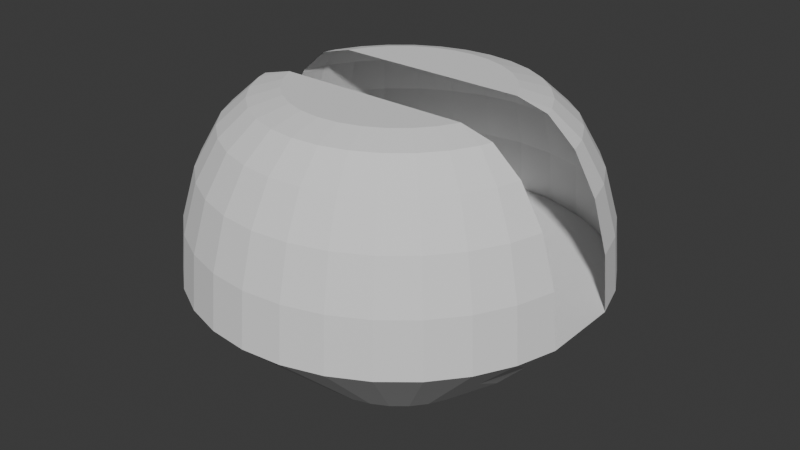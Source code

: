 # Source: airturret.blend  (saved by Blender 4.2.66; exported with 4.5.12 LTS)
import bpy
from mathutils import Matrix  # noqa: F401  (used for matrix-valued properties, if any)

bpy.ops.wm.read_factory_settings(use_empty=True)
scene = bpy.context.scene
scene.name = 'Scene'

# ---- world
world_world = bpy.data.worlds.new('World'); scene.world = world_world
world_world.use_nodes = True; world_world.node_tree.nodes.clear()
_N = world_world.node_tree.nodes; _L = world_world.node_tree.links
n0 = _N.new('ShaderNodeOutputWorld'); n0.name = 'World Output'; n0.location = (300, 300)
n1 = _N.new('ShaderNodeBackground'); n1.name = 'Background'; n1.location = (10, 300)
n1.inputs[0].default_value = (0.05088, 0.05088, 0.05088, 1.0)
_L.new(n1.outputs[0], n0.inputs[0])
n0.is_active_output = True
world_world.color = (0.05088, 0.05088, 0.05088)
world_world.sun_shadow_jitter_overblur = 0.0

# ---- meshes
me_icosphere = bpy.data.meshes.new('Icosphere')
me_icosphere.from_pydata([(-0.08866, 0.4457, 0.8186), (-0.1739, 0.4198, 0.8186), (-0.2525, 0.3779, 0.8186), (-0.3213, 0.3213, 0.8186), (-0.3779, 0.2525, 0.8186), (-0.4198, 0.1739, 0.8186), (-0.6343, 0.08999, 0.9609), (-1.0, 0.0, 2.046), (-0.6343, -0.08999, 0.9609), (-0.4198, -0.1739, 0.8186), (-0.3779, -0.2525, 0.8186), (-0.3213, -0.3213, 0.8186), (-0.2525, -0.3779, 0.8186), (-0.1739, -0.4198, 0.8186), (-0.08866, -0.4457, 0.8186), (0.0, -0.4544, 0.8186), (0.08866, -0.4457, 0.8186), (0.1739, -0.4198, 0.8186), (0.2525, -0.3779, 0.8186), (0.3213, -0.3213, 0.8186), (0.3779, -0.2525, 0.8186), (0.4198, -0.1739, 0.8186), (0.6343, -0.08999, 0.9609), (1.0, 0.0, 2.046), (0.6343, 0.08999, 0.9609), (0.4198, 0.1739, 0.8186), (0.3779, 0.2525, 0.8186), (0.3213, 0.3213, 0.8186), (0.2525, 0.3779, 0.8186), (0.1739, 0.4198, 0.8186), (0.08866, 0.4457, 0.8186), (0.0, 0.4544, 0.8186), (-0.1004, 0.5049, 2.194), (-0.1951, 0.9808, 1.333), (-0.1297, 0.6519, 2.152), (-0.1561, 0.7846, 2.03), (-0.177, 0.8899, 1.839), (-0.1905, 0.9575, 1.599), (-0.197, 0.4756, 2.194), (-0.3827, 0.9239, 1.333), (-0.2544, 0.6141, 2.152), (-0.3061, 0.7391, 2.03), (-0.3472, 0.8383, 1.839), (-0.3736, 0.9019, 1.599), (-0.286, 0.428, 2.194), (-0.5556, 0.8315, 1.333), (-0.3693, 0.5527, 2.152), (-0.4444, 0.6652, 2.03), (-0.5041, 0.7544, 1.839), (-0.5424, 0.8117, 1.599), (-0.364, 0.364, 2.194), (-0.7071, 0.7071, 1.333), (-0.47, 0.47, 2.152), (-0.5657, 0.5657, 2.03), (-0.6416, 0.6416, 1.839), (-0.6903, 0.6903, 1.599), (-0.428, 0.286, 2.194), (-0.8315, 0.5556, 1.333), (-0.5527, 0.3693, 2.152), (-0.6652, 0.4444, 2.03), (-0.7544, 0.5041, 1.839), (-0.8117, 0.5424, 1.599), (-0.4756, 0.197, 2.194), (-0.9239, 0.3827, 1.333), (-0.6141, 0.2544, 2.152), (-0.7391, 0.3061, 2.03), (-0.8383, 0.3472, 1.839), (-0.9019, 0.3736, 1.599), (-0.4762, 0.1951, 2.194), (-0.9808, 0.1951, 1.333), (-1.0, 4.975e-05, 2.046), (-0.6321, 0.1951, 2.152), (-0.7728, 0.1951, 2.03), (-0.8844, 0.1951, 1.839), (-0.9561, 0.1951, 1.599), (-0.9808, -0.1951, 1.333), (-0.4762, -0.1951, 2.194), (-1.0, -4.975e-05, 2.046), (-0.9561, -0.1951, 1.599), (-0.8844, -0.1951, 1.839), (-0.7728, -0.1951, 2.03), (-0.6321, -0.1951, 2.152), (-0.4756, -0.197, 2.194), (-0.9239, -0.3827, 1.333), (-0.6141, -0.2544, 2.152), (-0.7391, -0.3061, 2.03), (-0.8383, -0.3472, 1.839), (-0.9019, -0.3736, 1.599), (-0.428, -0.286, 2.194), (-0.8315, -0.5556, 1.333), (-0.5527, -0.3693, 2.152), (-0.6652, -0.4444, 2.03), (-0.7544, -0.5041, 1.839), (-0.8117, -0.5424, 1.599), (-0.364, -0.364, 2.194), (-0.7071, -0.7071, 1.333), (-0.47, -0.47, 2.152), (-0.5657, -0.5657, 2.03), (-0.6416, -0.6416, 1.839), (-0.6903, -0.6903, 1.599), (-0.286, -0.428, 2.194), (-0.5556, -0.8315, 1.333), (-0.3693, -0.5527, 2.152), (-0.4444, -0.6652, 2.03), (-0.5041, -0.7544, 1.839), (-0.5424, -0.8117, 1.599), (-0.197, -0.4756, 2.194), (-0.3827, -0.9239, 1.333), (-0.2544, -0.6141, 2.152), (-0.3061, -0.7391, 2.03), (-0.3472, -0.8383, 1.839), (-0.3736, -0.9019, 1.599), (-0.1004, -0.5049, 2.194), (-0.1951, -0.9808, 1.333), (-0.1297, -0.6519, 2.152), (-0.1561, -0.7846, 2.03), (-0.177, -0.8899, 1.839), (-0.1905, -0.9575, 1.599), (-3.725e-09, -0.5148, 2.194), (0.0, -1.0, 1.333), (-2.794e-09, -0.6647, 2.152), (-1.863e-09, -0.8, 2.03), (-9.313e-10, -0.9073, 1.839), (0.0, -0.9763, 1.599), (0.1004, -0.5049, 2.194), (0.1951, -0.9808, 1.333), (0.1297, -0.6519, 2.152), (0.1561, -0.7846, 2.03), (0.177, -0.8899, 1.839), (0.1905, -0.9575, 1.599), (0.197, -0.4756, 2.194), (0.3827, -0.9239, 1.333), (0.2544, -0.6141, 2.152), (0.3061, -0.7391, 2.03), (0.3472, -0.8383, 1.839), (0.3736, -0.9019, 1.599), (0.286, -0.428, 2.194), (0.5556, -0.8315, 1.333), (0.3693, -0.5527, 2.152), (0.4444, -0.6652, 2.03), (0.5041, -0.7544, 1.839), (0.5424, -0.8117, 1.599), (0.364, -0.364, 2.194), (0.7071, -0.7071, 1.333), (0.47, -0.47, 2.152), (0.5657, -0.5657, 2.03), (0.6416, -0.6416, 1.839), (0.6903, -0.6903, 1.599), (0.428, -0.286, 2.194), (0.8315, -0.5556, 1.333), (0.5527, -0.3693, 2.152), (0.6652, -0.4444, 2.03), (0.7544, -0.5041, 1.839), (0.8117, -0.5424, 1.599), (0.4756, -0.197, 2.194), (0.9239, -0.3827, 1.333), (0.6141, -0.2544, 2.152), (0.7391, -0.3061, 2.03), (0.8383, -0.3472, 1.839), (0.9019, -0.3736, 1.599), (0.4762, -0.1951, 2.194), (0.9808, -0.1951, 1.333), (1.0, -4.975e-05, 2.046), (0.6321, -0.1951, 2.152), (0.7728, -0.1951, 2.03), (0.8844, -0.1951, 1.839), (0.9561, -0.1951, 1.599), (0.9808, 0.1951, 1.333), (0.4762, 0.1951, 2.194), (1.0, 4.975e-05, 2.046), (0.9561, 0.1951, 1.599), (0.8844, 0.1951, 1.839), (0.7728, 0.1951, 2.03), (0.6321, 0.1951, 2.152), (0.4756, 0.197, 2.194), (0.9239, 0.3827, 1.333), (0.6141, 0.2544, 2.152), (0.7391, 0.3061, 2.03), (0.8383, 0.3472, 1.839), (0.9019, 0.3736, 1.599), (0.428, 0.286, 2.194), (0.8315, 0.5556, 1.333), (0.5527, 0.3693, 2.152), (0.6652, 0.4444, 2.03), (0.7544, 0.5041, 1.839), (0.8117, 0.5424, 1.599), (0.364, 0.364, 2.194), (0.7071, 0.7071, 1.333), (0.47, 0.47, 2.152), (0.5657, 0.5657, 2.03), (0.6416, 0.6416, 1.839), (0.6903, 0.6903, 1.599), (0.286, 0.428, 2.194), (0.5556, 0.8315, 1.333), (0.3693, 0.5527, 2.152), (0.4444, 0.6652, 2.03), (0.5041, 0.7544, 1.839), (0.5424, 0.8117, 1.599), (0.197, 0.4756, 2.194), (0.3827, 0.9239, 1.333), (0.2544, 0.6141, 2.152), (0.3061, 0.7391, 2.03), (0.3472, 0.8383, 1.839), (0.3736, 0.9019, 1.599), (0.1004, 0.5049, 2.194), (0.1951, 0.9808, 1.333), (0.1297, 0.6519, 2.152), (0.1561, 0.7846, 2.03), (0.177, 0.8899, 1.839), (0.1905, 0.9575, 1.599), (3.725e-09, 0.5148, 2.194), (0.0, 1.0, 1.333), (2.794e-09, 0.6647, 2.152), (1.863e-09, 0.8, 2.03), (9.313e-10, 0.9073, 1.839), (0.0, 0.9763, 1.599), (-0.8075, -0.1425, 1.147), (-0.6719, -0.2783, 1.076), (-0.6047, -0.404, 1.076), (-0.5142, -0.5142, 1.076), (-0.404, -0.6047, 1.076), (-0.2783, -0.6719, 1.076), (-0.1419, -0.7132, 1.076), (0.0, -0.7272, 1.076), (0.1419, -0.7132, 1.076), (0.2783, -0.6719, 1.076), (0.404, -0.6047, 1.076), (0.5142, -0.5142, 1.076), (0.6047, -0.404, 1.076), (0.6719, -0.2783, 1.076), (0.8075, -0.1425, 1.147), (-0.1419, 0.7132, 1.076), (0.0, 0.7272, 1.076), (-0.2783, 0.6719, 1.076), (-0.404, 0.6047, 1.076), (-0.5142, 0.5142, 1.076), (-0.6047, 0.404, 1.076), (-0.6719, 0.2783, 1.076), (-0.8075, 0.1425, 1.147), (0.8075, 0.1425, 1.147), (0.6719, 0.2783, 1.076), (0.6047, 0.404, 1.076), (0.5142, 0.5142, 1.076), (0.404, 0.6047, 1.076), (0.2783, 0.6719, 1.076), (0.1419, 0.7132, 1.076)], [(7, 70), (7, 77), (162, 23), (23, 169)], [(218, 89, 83, 217), (1, 0, 31, 30, 29, 28, 27, 26, 25, 24, 22, 21, 20, 19, 18, 17, 16, 15, 14, 13, 12, 11, 10, 9, 8, 6, 5, 4, 3, 2), (234, 45, 39, 233), (233, 39, 33, 231), (236, 57, 51, 235), (237, 63, 57, 236), (235, 51, 45, 234), (238, 69, 63, 237), (76, 82, 88, 94, 100, 106, 112, 118, 124, 130, 136, 142, 148, 154, 160), (217, 83, 75, 216), (221, 107, 101, 220), (219, 95, 89, 218), (220, 101, 95, 219), (224, 125, 119, 223), (223, 119, 113, 222), (222, 113, 107, 221), (226, 137, 131, 225), (225, 131, 125, 224), (228, 149, 143, 227), (229, 155, 149, 228), (227, 143, 137, 226), (230, 161, 155, 229), (241, 181, 175, 240), (240, 175, 167, 239), (242, 187, 181, 241), (243, 193, 187, 242), (244, 199, 193, 243), (232, 211, 205, 245), (245, 205, 199, 244), (231, 33, 211, 232), (211, 33, 37, 215), (215, 37, 36, 214), (214, 36, 35, 213), (213, 35, 34, 212), (212, 34, 32, 210), (33, 39, 43, 37), (37, 43, 42, 36), (36, 42, 41, 35), (35, 41, 40, 34), (34, 40, 38, 32), (39, 45, 49, 43), (43, 49, 48, 42), (42, 48, 47, 41), (41, 47, 46, 40), (40, 46, 44, 38), (45, 51, 55, 49), (49, 55, 54, 48), (48, 54, 53, 47), (47, 53, 52, 46), (46, 52, 50, 44), (51, 57, 61, 55), (55, 61, 60, 54), (54, 60, 59, 53), (53, 59, 58, 52), (52, 58, 56, 50), (57, 63, 67, 61), (61, 67, 66, 60), (60, 66, 65, 59), (59, 65, 64, 58), (58, 64, 62, 56), (63, 69, 74, 67), (67, 74, 73, 66), (66, 73, 72, 65), (65, 72, 71, 64), (64, 71, 68, 62), (75, 83, 87, 78), (78, 87, 86, 79), (79, 86, 85, 80), (80, 85, 84, 81), (81, 84, 82, 76), (83, 89, 93, 87), (87, 93, 92, 86), (86, 92, 91, 85), (85, 91, 90, 84), (84, 90, 88, 82), (89, 95, 99, 93), (93, 99, 98, 92), (92, 98, 97, 91), (91, 97, 96, 90), (90, 96, 94, 88), (95, 101, 105, 99), (99, 105, 104, 98), (98, 104, 103, 97), (97, 103, 102, 96), (96, 102, 100, 94), (101, 107, 111, 105), (105, 111, 110, 104), (104, 110, 109, 103), (103, 109, 108, 102), (102, 108, 106, 100), (107, 113, 117, 111), (111, 117, 116, 110), (110, 116, 115, 109), (109, 115, 114, 108), (108, 114, 112, 106), (113, 119, 123, 117), (117, 123, 122, 116), (116, 122, 121, 115), (115, 121, 120, 114), (114, 120, 118, 112), (119, 125, 129, 123), (123, 129, 128, 122), (122, 128, 127, 121), (121, 127, 126, 120), (120, 126, 124, 118), (125, 131, 135, 129), (129, 135, 134, 128), (128, 134, 133, 127), (127, 133, 132, 126), (126, 132, 130, 124), (131, 137, 141, 135), (135, 141, 140, 134), (134, 140, 139, 133), (133, 139, 138, 132), (132, 138, 136, 130), (137, 143, 147, 141), (141, 147, 146, 140), (140, 146, 145, 139), (139, 145, 144, 138), (138, 144, 142, 136), (143, 149, 153, 147), (147, 153, 152, 146), (146, 152, 151, 145), (145, 151, 150, 144), (144, 150, 148, 142), (149, 155, 159, 153), (153, 159, 158, 152), (152, 158, 157, 151), (151, 157, 156, 150), (150, 156, 154, 148), (155, 161, 166, 159), (159, 166, 165, 158), (158, 165, 164, 157), (157, 164, 163, 156), (156, 163, 160, 154), (167, 175, 179, 170), (170, 179, 178, 171), (171, 178, 177, 172), (172, 177, 176, 173), (173, 176, 174, 168), (175, 181, 185, 179), (179, 185, 184, 178), (178, 184, 183, 177), (177, 183, 182, 176), (176, 182, 180, 174), (181, 187, 191, 185), (185, 191, 190, 184), (184, 190, 189, 183), (183, 189, 188, 182), (182, 188, 186, 180), (187, 193, 197, 191), (191, 197, 196, 190), (190, 196, 195, 189), (189, 195, 194, 188), (188, 194, 192, 186), (193, 199, 203, 197), (197, 203, 202, 196), (196, 202, 201, 195), (195, 201, 200, 194), (194, 200, 198, 192), (199, 205, 209, 203), (203, 209, 208, 202), (202, 208, 207, 201), (201, 207, 206, 200), (200, 206, 204, 198), (205, 211, 215, 209), (209, 215, 214, 208), (208, 214, 213, 207), (207, 213, 212, 206), (206, 212, 210, 204), (210, 32, 38, 44, 50, 56, 62, 68, 168, 174, 180, 186, 192, 198, 204), (211, 205, 199, 193, 187, 181, 175, 167, 161, 155, 149, 143, 137, 131, 125, 119, 113, 107, 101, 95, 89, 83, 75, 69, 63, 57, 51, 45, 39, 33), (22, 230, 229, 21), (19, 227, 226, 18), (21, 229, 228, 20), (20, 228, 227, 19), (17, 225, 224, 16), (18, 226, 225, 17), (14, 222, 221, 13), (15, 223, 222, 14), (16, 224, 223, 15), (12, 220, 219, 11), (11, 219, 218, 10), (13, 221, 220, 12), (9, 217, 216, 8), (10, 218, 217, 9), (0, 231, 232, 31), (30, 245, 244, 29), (31, 232, 245, 30), (29, 244, 243, 28), (28, 243, 242, 27), (27, 242, 241, 26), (25, 240, 239, 24), (26, 241, 240, 25), (6, 238, 237, 5), (3, 235, 234, 2), (5, 237, 236, 4), (4, 236, 235, 3), (1, 233, 231, 0), (2, 234, 233, 1)])
_uv = me_icosphere.uv_layers.new(name='UVMap')
_uv.uv.foreach_set('vector', [0.6562, 0.6896, 0.6562, 0.8793, 0.625, 0.8793, 0.625, 0.6896, 0.6582, 0.4717, 0.7032, 0.4854, 0.75, 0.49, 0.7968, 0.4854, 0.8418, 0.4717, 0.8833, 0.4496, 0.9197, 0.4197, 0.9496, 0.3833, 0.9717, 0.3418, 0.9854, 0.2968, 0.9854, 0.2032, 0.9717, 0.1582, 0.9496, 0.1167, 0.9197, 0.08029, 0.8833, 0.05045, 0.8418, 0.02827, 0.7968, 0.01461, 0.75, 0.01, 0.7032, 0.01461, 0.6582, 0.02827, 0.6167, 0.05045, 0.5803, 0.08029, 0.5504, 0.1167, 0.5283, 0.1582, 0.5146, 0.2032, 0.5146, 0.2968, 0.5283, 0.3418, 0.5504, 0.3833, 0.5803, 0.4197, 0.6167, 0.4496, 0.8438, 0.6896, 0.8438, 0.8793, 0.8125, 0.8793, 0.8125, 0.6896, 1.0, 0.6896, 1.0, 0.8793, 0.9688, 0.8793, 0.9687, 0.6896, 0.875, 0.6896, 0.875, 0.8793, 0.8438, 0.8793, 0.8438, 0.6896, 0.7813, 0.6896, 0.7812, 0.8793, 0.75, 0.8793, 0.75, 0.6896, 0.9375, 0.6896, 0.9375, 0.8793, 0.9062, 0.8793, 0.9062, 0.6896, 0.8125, 0.6896, 0.8125, 0.8793, 0.7812, 0.8793, 0.7813, 0.6896, 0.6142, 1.0, 0.6139, 1.0, 0.593, 1.0, 0.5719, 1.0, 0.551, 1.0, 0.5306, 1.0, 0.5103, 1.0, 0.4898, 1.0, 0.4698, 1.0, 0.4517, 1.0, 0.4363, 1.0, 0.4246, 1.0, 0.4178, 1.0, 0.4169, 1.0, 0.417, 1.0, 0.75, 0.6896, 0.75, 0.8793, 0.7188, 0.8793, 0.7188, 0.6896, 0.5312, 0.6896, 0.5312, 0.8793, 0.5, 0.8793, 0.5, 0.6896, 0.625, 0.6896, 0.625, 0.8793, 0.5938, 0.8793, 0.5938, 0.6896, 0.6875, 0.6896, 0.6875, 0.8793, 0.6562, 0.8793, 0.6562, 0.6896, 0.4688, 0.6896, 0.4688, 0.8793, 0.4375, 0.8793, 0.4375, 0.6896, 0.5938, 0.6896, 0.5938, 0.8793, 0.5625, 0.8793, 0.5625, 0.6896, 0.5625, 0.6896, 0.5625, 0.8793, 0.5312, 0.8793, 0.5312, 0.6896, 0.3438, 0.6896, 0.3438, 0.8793, 0.3125, 0.8793, 0.3125, 0.6896, 0.5, 0.6896, 0.5, 0.8793, 0.4688, 0.8793, 0.4688, 0.6896, 0.375, 0.6896, 0.375, 0.8793, 0.3438, 0.8793, 0.3438, 0.6896, 0.2813, 0.6896, 0.2812, 0.8793, 0.25, 0.8793, 0.25, 0.6896, 0.4375, 0.6896, 0.4375, 0.8793, 0.4062, 0.8793, 0.4062, 0.6896, 0.3125, 0.6896, 0.3125, 0.8793, 0.2812, 0.8793, 0.2813, 0.6896, 0.1875, 0.6896, 0.1875, 0.8793, 0.1562, 0.8793, 0.1562, 0.6896, 0.25, 0.6896, 0.25, 0.8793, 0.2188, 0.8793, 0.2188, 0.6896, 0.1562, 0.6896, 0.1562, 0.8793, 0.125, 0.8793, 0.125, 0.6896, 0.09375, 0.6896, 0.09375, 0.8793, 0.0625, 0.8793, 0.0625, 0.6896, 0.03125, 0.6896, 0.03125, 0.8793, 0.0, 0.8793, 0.0, 0.6896, 0.125, 0.6896, 0.125, 0.8793, 0.09375, 0.8793, 0.09375, 0.6896, 0.0625, 0.6896, 0.0625, 0.8793, 0.03125, 0.8793, 0.03125, 0.6896, 0.9687, 0.6896, 0.9688, 0.8793, 0.9375, 0.8793, 0.9375, 0.6896, 0.9375, 0.8793, 0.9688, 0.8793, 0.9684, 0.9166, 0.9379, 0.9166, 0.9379, 0.9166, 0.9684, 0.9166, 0.9673, 0.9502, 0.9389, 0.9502, 0.9389, 0.9502, 0.9673, 0.9502, 0.9656, 1.0, 0.9406, 1.0, 0.2094, 1.0, 0.8844, 1.0, 0.5516, 1.0, 0.441, 1.0, 0.441, 1.0, 0.5516, 1.0, 0.526, 1.0, 0.4689, 1.0, 0.9688, 0.8793, 1.0, 0.8793, 0.9996, 0.9166, 0.9691, 0.9166, 0.9691, 0.9166, 0.9996, 0.9166, 0.9986, 0.9502, 0.9702, 0.9502, 0.9702, 0.9502, 0.9986, 0.9502, 0.9969, 1.0, 0.9719, 1.0, 0.9531, 1.0, 0.8281, 1.0, 0.6308, 1.0, 0.5516, 1.0, 0.5516, 1.0, 0.6308, 1.0, 0.575, 1.0, 0.526, 1.0, 0.8125, 0.8793, 0.8438, 0.8793, 0.8434, 0.9166, 0.8129, 0.9166, 0.8129, 0.9166, 0.8434, 0.9166, 0.8423, 0.9502, 0.8139, 0.9502, 0.8139, 0.9502, 0.8423, 0.9502, 0.8406, 1.0, 0.8156, 1.0, 0.8219, 1.0, 0.8969, 1.0, 0.6715, 1.0, 0.6308, 1.0, 0.6308, 1.0, 0.6715, 1.0, 0.61, 1.0, 0.575, 1.0, 0.9062, 0.8793, 0.9375, 0.8793, 0.9371, 0.9166, 0.9066, 0.9166, 0.9066, 0.9166, 0.9371, 0.9166, 0.9361, 0.9502, 0.9077, 0.9502, 0.9077, 0.9502, 0.9361, 0.9502, 0.9344, 1.0, 0.9094, 1.0, 0.9, 1.0, 0.85, 1.0, 0.6876, 1.0, 0.6715, 1.0, 0.6715, 1.0, 0.6876, 1.0, 0.6327, 1.0, 0.61, 1.0, 0.8438, 0.8793, 0.875, 0.8793, 0.8746, 0.9166, 0.8441, 0.9166, 0.8441, 0.9166, 0.8746, 0.9166, 0.8736, 0.9502, 0.8452, 0.9502, 0.8452, 0.9502, 0.8736, 0.9502, 0.8719, 1.0, 0.8469, 1.0, 0.8344, 1.0, 0.7594, 1.0, 0.6943, 1.0, 0.6876, 1.0, 0.6876, 1.0, 0.6943, 1.0, 0.6478, 1.0, 0.6327, 1.0, 0.75, 0.8793, 0.7812, 0.8793, 0.7812, 0.9166, 0.7504, 0.9166, 0.7504, 0.9166, 0.7812, 0.9166, 0.7812, 0.9502, 0.7514, 0.9502, 0.7514, 0.9502, 0.7812, 0.9502, 0.7396, 1.0, 0.733, 1.0, 0.733, 1.0, 0.7396, 1.0, 0.7029, 1.0, 0.6943, 1.0, 0.6943, 1.0, 0.7029, 1.0, 0.6596, 1.0, 0.6478, 1.0, 0.7812, 0.8793, 0.8125, 0.8793, 0.8114, 0.9166, 0.7812, 0.9166, 0.7812, 0.9166, 0.8114, 0.9166, 0.808, 0.9502, 0.7812, 0.9502, 0.7812, 0.9502, 0.808, 0.9502, 0.7495, 1.0, 0.7396, 1.0, 0.7396, 1.0, 0.7495, 1.0, 0.707, 1.0, 0.7029, 1.0, 0.7029, 1.0, 0.707, 1.0, 0.6598, 1.0, 0.6596, 1.0, 0.7188, 0.8793, 0.75, 0.8793, 0.7496, 0.9166, 0.7199, 0.9166, 0.7199, 0.9166, 0.7496, 0.9166, 0.7486, 1.0, 0.7232, 1.0, 0.7054, 1.0, 0.6293, 1.0, 0.6438, 1.0, 0.6757, 1.0, 0.6757, 1.0, 0.6438, 1.0, 0.6331, 1.0, 0.6465, 1.0, 0.6465, 1.0, 0.6331, 1.0, 0.6139, 1.0, 0.6142, 1.0, 0.625, 0.8793, 0.6562, 0.8793, 0.6559, 0.9166, 0.6254, 0.9166, 0.6254, 0.9166, 0.6559, 0.9166, 0.6548, 1.0, 0.6264, 1.0, 0.6236, 1.0, 0.5952, 1.0, 0.6116, 1.0, 0.6438, 1.0, 0.6438, 1.0, 0.6116, 1.0, 0.6052, 1.0, 0.6331, 1.0, 0.6331, 1.0, 0.6052, 1.0, 0.593, 1.0, 0.6139, 1.0, 0.5938, 0.8793, 0.625, 0.8793, 0.6246, 0.9166, 0.5941, 0.9166, 0.5941, 0.9166, 0.6246, 0.9166, 0.6236, 1.0, 0.5952, 1.0, 0.5966, 1.0, 0.6534, 1.0, 0.5891, 1.0, 0.6116, 1.0, 0.6116, 1.0, 0.5891, 1.0, 0.5798, 1.0, 0.6052, 1.0, 0.6052, 1.0, 0.5798, 1.0, 0.5719, 1.0, 0.593, 1.0, 0.6562, 0.8793, 0.6875, 0.8793, 0.6871, 0.9166, 0.6566, 0.9166, 0.6566, 0.9166, 0.6871, 0.9166, 0.6861, 1.0, 0.6577, 1.0, 0.649, 1.0, 0.5072, 1.0, 0.5518, 1.0, 0.5891, 1.0, 0.5891, 1.0, 0.5518, 1.0, 0.554, 1.0, 0.5798, 1.0, 0.5798, 1.0, 0.554, 1.0, 0.551, 1.0, 0.5719, 1.0, 0.5, 0.8793, 0.5312, 0.8793, 0.5312, 0.9166, 0.5004, 0.9166, 0.5004, 0.9166, 0.5312, 0.9166, 0.5312, 0.9502, 0.5014, 0.9502, 0.5014, 0.9502, 0.5312, 0.9502, 0.5315, 1.0, 0.5518, 1.0, 0.5518, 1.0, 0.5315, 1.0, 0.5311, 1.0, 0.554, 1.0, 0.554, 1.0, 0.5311, 1.0, 0.5306, 1.0, 0.551, 1.0, 0.5312, 0.8793, 0.5625, 0.8793, 0.5621, 0.9166, 0.5312, 0.9166, 0.5312, 0.9166, 0.5621, 0.9166, 0.5611, 0.9502, 0.5312, 0.9502, 0.5312, 0.9502, 0.5611, 0.9502, 0.5134, 1.0, 0.5315, 1.0, 0.5315, 1.0, 0.5134, 1.0, 0.5085, 1.0, 0.5311, 1.0, 0.5311, 1.0, 0.5085, 1.0, 0.5103, 1.0, 0.5306, 1.0, 0.5625, 0.8793, 0.5938, 0.8793, 0.5934, 0.9166, 0.5629, 0.9166, 0.5629, 0.9166, 0.5934, 0.9166, 0.5923, 0.9502, 0.5639, 0.9502, 0.5639, 0.9502, 0.5923, 0.9502, 0.5906, 1.0, 0.5656, 1.0, 0.55, 1.0, 0.45, 1.0, 0.4822, 1.0, 0.5085, 1.0, 0.5085, 1.0, 0.4822, 1.0, 0.4898, 1.0, 0.5103, 1.0, 0.4375, 0.8793, 0.4688, 0.8793, 0.4684, 0.9166, 0.4379, 0.9166, 0.4379, 0.9166, 0.4684, 0.9166, 0.4673, 0.9502, 0.4389, 0.9502, 0.4389, 0.9502, 0.4673, 0.9502, 0.4433, 1.0, 0.4772, 1.0, 0.4772, 1.0, 0.4433, 1.0, 0.4549, 1.0, 0.4822, 1.0, 0.4822, 1.0, 0.4549, 1.0, 0.4698, 1.0, 0.4898, 1.0, 0.4688, 0.8793, 0.5, 0.8793, 0.4996, 0.9166, 0.4691, 0.9166, 0.4691, 0.9166, 0.4996, 0.9166, 0.4986, 0.9502, 0.4702, 0.9502, 0.4702, 0.9502, 0.4986, 0.9502, 0.4969, 1.0, 0.4719, 1.0, 0.4531, 1.0, 0.3281, 1.0, 0.4299, 1.0, 0.4549, 1.0, 0.4549, 1.0, 0.4299, 1.0, 0.4517, 1.0, 0.4698, 1.0, 0.3125, 0.8793, 0.3438, 0.8793, 0.3434, 0.9166, 0.3129, 0.9166, 0.3129, 0.9166, 0.3434, 0.9166, 0.3423, 1.0, 0.3139, 1.0, 0.3168, 1.0, 0.4019, 1.0, 0.3919, 1.0, 0.4066, 1.0, 0.4066, 1.0, 0.3919, 1.0, 0.4105, 1.0, 0.4299, 1.0, 0.4299, 1.0, 0.4105, 1.0, 0.4363, 1.0, 0.4517, 1.0, 0.4062, 0.8793, 0.4375, 0.8793, 0.4371, 0.9166, 0.4066, 0.9166, 0.4066, 0.9166, 0.4371, 0.9166, 0.4361, 1.0, 0.4077, 1.0, 0.4034, 1.0, 0.3466, 1.0, 0.3677, 1.0, 0.3919, 1.0, 0.3919, 1.0, 0.3677, 1.0, 0.3934, 1.0, 0.4105, 1.0, 0.4105, 1.0, 0.3934, 1.0, 0.4246, 1.0, 0.4363, 1.0, 0.3438, 0.8793, 0.375, 0.8793, 0.3746, 0.9166, 0.3441, 0.9166, 0.3441, 0.9166, 0.3746, 0.9166, 0.3736, 1.0, 0.3452, 1.0, 0.3394, 1.0, 0.2543, 1.0, 0.3431, 1.0, 0.3677, 1.0, 0.3677, 1.0, 0.3431, 1.0, 0.3816, 1.0, 0.3934, 1.0, 0.3934, 1.0, 0.3816, 1.0, 0.4178, 1.0, 0.4246, 1.0, 0.25, 0.8793, 0.2812, 0.8793, 0.2812, 0.9166, 0.2504, 0.9166, 0.2504, 0.9166, 0.2812, 0.9166, 0.2812, 0.9502, 0.2514, 0.9502, 0.2514, 0.9502, 0.2812, 0.9502, 0.3444, 1.0, 0.3431, 1.0, 0.3431, 1.0, 0.3444, 1.0, 0.3809, 1.0, 0.3816, 1.0, 0.3816, 1.0, 0.3809, 1.0, 0.4169, 1.0, 0.4178, 1.0, 0.2812, 0.8793, 0.3125, 0.8793, 0.3114, 0.9166, 0.2812, 0.9166, 0.2812, 0.9166, 0.3114, 0.9166, 0.308, 0.9502, 0.2812, 0.9502, 0.2812, 0.9502, 0.308, 0.9502, 0.3556, 1.0, 0.3444, 1.0, 0.3444, 1.0, 0.3556, 1.0, 0.3847, 1.0, 0.3809, 1.0, 0.3809, 1.0, 0.3847, 1.0, 0.417, 1.0, 0.4169, 1.0, 0.2188, 0.8793, 0.25, 0.8793, 0.2496, 0.9166, 0.2199, 0.9166, 0.2199, 0.9166, 0.2496, 0.9166, 0.2486, 0.9502, 0.2232, 0.9502, 0.2232, 0.9502, 0.2486, 0.9502, 0.2469, 1.0, 0.2284, 1.0, 0.1995, 1.0, 0.1625, 1.0, 0.3092, 1.0, 0.3243, 1.0, 0.3243, 1.0, 0.3092, 1.0, 0.3711, 1.0, 0.3715, 1.0, 0.1562, 0.8793, 0.1875, 0.8793, 0.1871, 0.9166, 0.1566, 0.9166, 0.1566, 0.9166, 0.1871, 0.9166, 0.1861, 1.0, 0.1577, 1.0, 0.1548, 1.0, 0.1264, 1.0, 0.2157, 1.0, 0.2506, 1.0, 0.2506, 1.0, 0.2157, 1.0, 0.2841, 1.0, 0.3092, 1.0, 0.3092, 1.0, 0.2841, 1.0, 0.3569, 1.0, 0.3711, 1.0, 0.125, 0.8793, 0.1562, 0.8793, 0.1559, 0.9166, 0.1254, 0.9166, 0.1254, 0.9166, 0.1559, 0.9166, 0.1548, 1.0, 0.1264, 1.0, 0.1221, 1.0, 0.0654, 1.0, 0.1849, 1.0, 0.2157, 1.0, 0.2157, 1.0, 0.1849, 1.0, 0.2677, 1.0, 0.2841, 1.0, 0.2841, 1.0, 0.2677, 1.0, 0.351, 1.0, 0.3569, 1.0, 0.0625, 0.8793, 0.09375, 0.8793, 0.09338, 0.9166, 0.06287, 0.9166, 0.06287, 0.9166, 0.09338, 0.9166, 0.0923, 1.0, 0.06395, 1.0, 0.0596, 1.0, 0.002896, 1.0, 0.1698, 1.0, 0.1849, 1.0, 0.1849, 1.0, 0.1698, 1.0, 0.2668, 1.0, 0.2677, 1.0, 0.2677, 1.0, 0.2668, 1.0, 0.3569, 1.0, 0.351, 1.0, 0.0, 0.8793, 0.03125, 0.8793, 0.03088, 0.9166, 0.0003711, 0.9166, 0.0003711, 0.9166, 0.03088, 0.9166, 0.0298, 0.9502, 0.001448, 0.9502, 0.001448, 0.9502, 0.0298, 0.9502, 0.1908, 1.0, 0.1698, 1.0, 0.1698, 1.0, 0.1908, 1.0, 0.2906, 1.0, 0.2668, 1.0, 0.2668, 1.0, 0.2906, 1.0, 0.3781, 1.0, 0.3569, 1.0, 0.03125, 0.8793, 0.0625, 0.8793, 0.06213, 0.9166, 0.03162, 0.9166, 0.03162, 0.9166, 0.06213, 0.9166, 0.06105, 0.9502, 0.0327, 0.9502, 0.0327, 0.9502, 0.06105, 0.9502, 0.05937, 1.0, 0.03438, 1.0, 0.0375, 1.0, 0.0875, 1.0, 0.3469, 1.0, 0.2906, 1.0, 0.2906, 1.0, 0.3469, 1.0, 0.4164, 1.0, 0.3781, 1.0, 0.09375, 0.8793, 0.125, 0.8793, 0.1246, 0.9166, 0.09412, 0.9166, 0.09412, 0.9166, 0.1246, 0.9166, 0.1236, 0.9502, 0.0952, 0.9502, 0.0952, 0.9502, 0.1236, 0.9502, 0.3952, 1.0, 0.2534, 1.0, 0.2534, 1.0, 0.3952, 1.0, 0.441, 1.0, 0.3469, 1.0, 0.3469, 1.0, 0.441, 1.0, 0.4689, 1.0, 0.4164, 1.0, 0.4689, 1.0, 0.526, 1.0, 0.575, 1.0, 0.61, 1.0, 0.6327, 1.0, 0.6478, 1.0, 0.6596, 1.0, 0.6598, 1.0, 0.3715, 1.0, 0.3711, 1.0, 0.3569, 1.0, 0.351, 1.0, 0.3569, 1.0, 0.3781, 1.0, 0.4164, 1.0, 0.0, 0.0, 0.0, 0.0, 0.0, 0.0, 0.0, 0.0, 0.0, 0.0, 0.0, 0.0, 0.0, 0.0, 0.0, 0.0, 0.0, 0.0, 0.0, 0.0, 0.0, 0.0, 0.0, 0.0, 0.0, 0.0, 0.0, 0.0, 0.0, 0.0, 0.0, 0.0, 0.0, 0.0, 0.0, 0.0, 0.0, 0.0, 0.0, 0.0, 0.0, 0.0, 0.0, 0.0, 0.0, 0.0, 0.0, 0.0, 0.0, 0.0, 0.0, 0.0, 0.0, 0.0, 0.0, 0.0, 0.0, 0.0, 0.0, 0.0, 0.3125, 0.5, 0.3125, 0.6896, 0.2813, 0.6896, 0.2812, 0.5, 0.4375, 0.5, 0.4375, 0.6896, 0.4062, 0.6896, 0.4062, 0.5, 0.2812, 0.5, 0.2813, 0.6896, 0.25, 0.6896, 0.25, 0.5, 0.375, 0.5, 0.375, 0.6896, 0.3438, 0.6896, 0.3438, 0.5, 0.5, 0.5, 0.5, 0.6896, 0.4688, 0.6896, 0.4688, 0.5, 0.3438, 0.5, 0.3438, 0.6896, 0.3125, 0.6896, 0.3125, 0.5, 0.5625, 0.5, 0.5625, 0.6896, 0.5312, 0.6896, 0.5312, 0.5, 0.5938, 0.5, 0.5938, 0.6896, 0.5625, 0.6896, 0.5625, 0.5, 0.4688, 0.5, 0.4688, 0.6896, 0.4375, 0.6896, 0.4375, 0.5, 0.6875, 0.5, 0.6875, 0.6896, 0.6562, 0.6896, 0.6562, 0.5, 0.625, 0.5, 0.625, 0.6896, 0.5938, 0.6896, 0.5938, 0.5, 0.5312, 0.5, 0.5312, 0.6896, 0.5, 0.6896, 0.5, 0.5, 0.75, 0.5, 0.75, 0.6896, 0.7188, 0.6896, 0.7188, 0.5, 0.6562, 0.5, 0.6562, 0.6896, 0.625, 0.6896, 0.625, 0.5, 0.9688, 0.5, 0.9687, 0.6896, 0.9375, 0.6896, 0.9375, 0.5, 0.0625, 0.5, 0.0625, 0.6896, 0.03125, 0.6896, 0.03125, 0.5, 0.125, 0.5, 0.125, 0.6896, 0.09375, 0.6896, 0.09375, 0.5, 0.03125, 0.5, 0.03125, 0.6896, 0.0, 0.6896, 0.0, 0.5, 0.09375, 0.5, 0.09375, 0.6896, 0.0625, 0.6896, 0.0625, 0.5, 0.1562, 0.5, 0.1562, 0.6896, 0.125, 0.6896, 0.125, 0.5, 0.25, 0.5, 0.25, 0.6896, 0.2188, 0.6896, 0.2188, 0.5, 0.1875, 0.5, 0.1875, 0.6896, 0.1562, 0.6896, 0.1562, 0.5, 0.8125, 0.5, 0.8125, 0.6896, 0.7813, 0.6896, 0.7812, 0.5, 0.9375, 0.5, 0.9375, 0.6896, 0.9062, 0.6896, 0.9062, 0.5, 0.7812, 0.5, 0.7813, 0.6896, 0.75, 0.6896, 0.75, 0.5, 0.875, 0.5, 0.875, 0.6896, 0.8438, 0.6896, 0.8438, 0.5, 1.0, 0.5, 1.0, 0.6896, 0.9687, 0.6896, 0.9688, 0.5, 0.8438, 0.5, 0.8438, 0.6896, 0.8125, 0.6896, 0.8125, 0.5])
me_icosphere.update()

# ---- objects
ob_icosphere = bpy.data.objects.new('Icosphere', me_icosphere)

# ---- transforms, parenting, visibility, modifiers, constraints
ob_icosphere.location = (0.0, 0.0, 0.0)

# ---- collection membership
scene.collection.objects.link(ob_icosphere)

# ---- scene / render settings (as saved in the file)
scene.frame_start = 1; scene.frame_end = 250; scene.frame_set(1)
scene.render.engine = 'BLENDER_EEVEE_NEXT'
bpy.context.view_layer.update()

# ---- added for rendering (the .blend has no active camera and no usable light): camera, sun
cam_auto = bpy.data.cameras.new('AutoCamera')
cam_auto.lens = 50.0
cam_auto.sensor_width = 36.0
cam_auto.clip_end = 1000.0
ob_auto_camera = bpy.data.objects.new('AutoCamera', cam_auto)
scene.collection.objects.link(ob_auto_camera)
ob_auto_camera.location = (2.90997, -3.49197, 3.83429)
ob_auto_camera.rotation_euler = (1.09748, -7.21219e-08, 0.694738)
scene.camera = ob_auto_camera
light_auto_sun = bpy.data.lights.new('AutoSun', 'SUN')
light_auto_sun.energy = 3.0
light_auto_sun.angle = 0.0523599
ob_auto_sun = bpy.data.objects.new('AutoSun', light_auto_sun)
scene.collection.objects.link(ob_auto_sun)
ob_auto_sun.rotation_euler = (0.872665, 0.174533, 0.523599)
bpy.context.view_layer.update()
